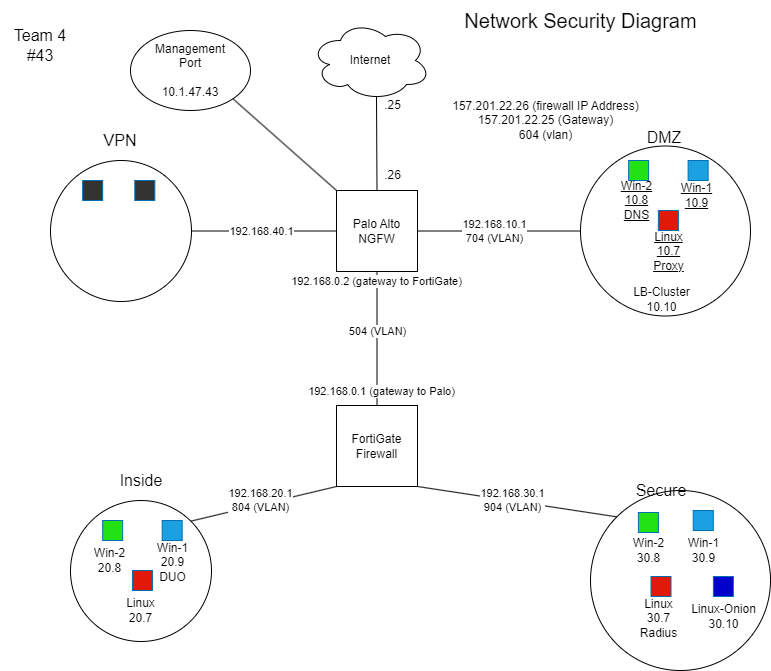

The diagram above was exported from draw.io. Its source (the exported page's mxGraphModel, read from the mxfile embedded in the PNG):
<mxGraphModel dx="1290" dy="534" grid="1" gridSize="10" guides="1" tooltips="1" connect="1" arrows="1" fold="1" page="1" pageScale="1" pageWidth="850" pageHeight="1100" math="0" shadow="0">
  <root>
    <mxCell id="0" />
    <mxCell id="1" parent="0" />
    <mxCell id="IK8w0n1SP9t1PdCeXILG-1" value="Internet" style="ellipse;shape=cloud;whiteSpace=wrap;html=1;flipV=0;" parent="1" vertex="1">
      <mxGeometry x="350" y="20" width="120" height="80" as="geometry" />
    </mxCell>
    <mxCell id="IK8w0n1SP9t1PdCeXILG-2" value="Palo Alto NGFW" style="whiteSpace=wrap;html=1;aspect=fixed;flipV=0;" parent="1" vertex="1">
      <mxGeometry x="376" y="190" width="81" height="81" as="geometry" />
    </mxCell>
    <mxCell id="IK8w0n1SP9t1PdCeXILG-5" value="FortiGate Firewall" style="whiteSpace=wrap;html=1;aspect=fixed;flipV=0;" parent="1" vertex="1">
      <mxGeometry x="376" y="405" width="81" height="81" as="geometry" />
    </mxCell>
    <mxCell id="IK8w0n1SP9t1PdCeXILG-6" value="" style="endArrow=none;html=1;rounded=0;entryX=0.5;entryY=1;entryDx=0;entryDy=0;exitX=0.5;exitY=0;exitDx=0;exitDy=0;" parent="1" source="IK8w0n1SP9t1PdCeXILG-5" target="IK8w0n1SP9t1PdCeXILG-2" edge="1">
      <mxGeometry width="50" height="50" relative="1" as="geometry">
        <mxPoint x="400" y="370" as="sourcePoint" />
        <mxPoint x="450" y="320" as="targetPoint" />
      </mxGeometry>
    </mxCell>
    <mxCell id="lvzpNGdvceCzNTLLkbDY-16" value="192.168.0.1 (gateway to Palo)" style="edgeLabel;html=1;align=center;verticalAlign=middle;resizable=0;points=[];" parent="IK8w0n1SP9t1PdCeXILG-6" connectable="0" vertex="1">
      <mxGeometry x="0.791" y="2" relative="1" as="geometry">
        <mxPoint x="6" y="105" as="offset" />
      </mxGeometry>
    </mxCell>
    <mxCell id="lvzpNGdvceCzNTLLkbDY-20" value="192.168.0.2 (gateway to FortiGate)" style="edgeLabel;html=1;align=center;verticalAlign=middle;resizable=0;points=[];" parent="IK8w0n1SP9t1PdCeXILG-6" connectable="0" vertex="1">
      <mxGeometry x="-0.7761" y="1" relative="1" as="geometry">
        <mxPoint y="-110" as="offset" />
      </mxGeometry>
    </mxCell>
    <mxCell id="lvzpNGdvceCzNTLLkbDY-22" value="504 (VLAN)" style="edgeLabel;html=1;align=center;verticalAlign=middle;resizable=0;points=[];" parent="IK8w0n1SP9t1PdCeXILG-6" connectable="0" vertex="1">
      <mxGeometry x="0.1194" relative="1" as="geometry">
        <mxPoint as="offset" />
      </mxGeometry>
    </mxCell>
    <mxCell id="IK8w0n1SP9t1PdCeXILG-7" value="" style="endArrow=none;html=1;rounded=0;entryX=0.55;entryY=0.95;entryDx=0;entryDy=0;entryPerimeter=0;exitX=0.5;exitY=0;exitDx=0;exitDy=0;" parent="1" source="IK8w0n1SP9t1PdCeXILG-2" target="IK8w0n1SP9t1PdCeXILG-1" edge="1">
      <mxGeometry width="50" height="50" relative="1" as="geometry">
        <mxPoint x="338" y="150" as="sourcePoint" />
        <mxPoint x="388" y="100" as="targetPoint" />
      </mxGeometry>
    </mxCell>
    <mxCell id="IK8w0n1SP9t1PdCeXILG-8" value="" style="ellipse;whiteSpace=wrap;html=1;aspect=fixed;" parent="1" vertex="1">
      <mxGeometry x="620" y="145.5" width="170" height="170" as="geometry" />
    </mxCell>
    <mxCell id="IK8w0n1SP9t1PdCeXILG-9" value="&lt;font style=&quot;font-size: 16px;&quot;&gt;DMZ&lt;/font&gt;" style="text;html=1;strokeColor=none;fillColor=none;align=center;verticalAlign=middle;whiteSpace=wrap;rounded=0;" parent="1" vertex="1">
      <mxGeometry x="663.75" y="117" width="79.5" height="40" as="geometry" />
    </mxCell>
    <mxCell id="IK8w0n1SP9t1PdCeXILG-11" value="" style="endArrow=none;html=1;rounded=0;fontSize=16;entryX=0;entryY=0.5;entryDx=0;entryDy=0;exitX=1;exitY=0.5;exitDx=0;exitDy=0;" parent="1" source="IK8w0n1SP9t1PdCeXILG-2" target="IK8w0n1SP9t1PdCeXILG-8" edge="1">
      <mxGeometry width="50" height="50" relative="1" as="geometry">
        <mxPoint x="500" y="255.5" as="sourcePoint" />
        <mxPoint x="550" y="205.5" as="targetPoint" />
      </mxGeometry>
    </mxCell>
    <mxCell id="lvzpNGdvceCzNTLLkbDY-12" value="192.168.10.1&lt;br&gt;704 (VLAN)" style="edgeLabel;html=1;align=center;verticalAlign=middle;resizable=0;points=[];" parent="IK8w0n1SP9t1PdCeXILG-11" connectable="0" vertex="1">
      <mxGeometry x="0.2567" y="4" relative="1" as="geometry">
        <mxPoint x="-26" y="4" as="offset" />
      </mxGeometry>
    </mxCell>
    <mxCell id="IK8w0n1SP9t1PdCeXILG-12" value="Team 4&lt;br&gt;#43" style="text;html=1;strokeColor=none;fillColor=none;align=center;verticalAlign=middle;whiteSpace=wrap;rounded=0;fontSize=16;" parent="1" vertex="1">
      <mxGeometry x="40" y="20" width="80" height="50" as="geometry" />
    </mxCell>
    <mxCell id="lvzpNGdvceCzNTLLkbDY-1" value="" style="ellipse;whiteSpace=wrap;html=1;aspect=fixed;" parent="1" vertex="1">
      <mxGeometry x="630" y="490" width="180" height="180" as="geometry" />
    </mxCell>
    <mxCell id="lvzpNGdvceCzNTLLkbDY-2" value="" style="endArrow=none;html=1;rounded=0;entryX=1;entryY=1;entryDx=0;entryDy=0;exitX=0;exitY=0;exitDx=0;exitDy=0;" parent="1" source="lvzpNGdvceCzNTLLkbDY-1" target="IK8w0n1SP9t1PdCeXILG-5" edge="1">
      <mxGeometry width="50" height="50" relative="1" as="geometry">
        <mxPoint x="420" y="560" as="sourcePoint" />
        <mxPoint x="470" y="510" as="targetPoint" />
      </mxGeometry>
    </mxCell>
    <mxCell id="lvzpNGdvceCzNTLLkbDY-18" value="192.168.30.1&lt;br&gt;904 (VLAN)" style="edgeLabel;html=1;align=center;verticalAlign=middle;resizable=0;points=[];" parent="lvzpNGdvceCzNTLLkbDY-2" connectable="0" vertex="1">
      <mxGeometry x="0.7346" y="-1" relative="1" as="geometry">
        <mxPoint x="68" y="10" as="offset" />
      </mxGeometry>
    </mxCell>
    <mxCell id="lvzpNGdvceCzNTLLkbDY-3" value="&lt;font style=&quot;font-size: 16px;&quot;&gt;Secure&lt;/font&gt;" style="text;html=1;strokeColor=none;fillColor=none;align=center;verticalAlign=middle;whiteSpace=wrap;rounded=0;" parent="1" vertex="1">
      <mxGeometry x="660.75" y="470" width="79.5" height="40" as="geometry" />
    </mxCell>
    <mxCell id="lvzpNGdvceCzNTLLkbDY-4" value="" style="ellipse;whiteSpace=wrap;html=1;aspect=fixed;" parent="1" vertex="1">
      <mxGeometry x="110" y="500" width="141" height="141" as="geometry" />
    </mxCell>
    <mxCell id="lvzpNGdvceCzNTLLkbDY-6" value="" style="endArrow=none;html=1;rounded=0;entryX=0;entryY=1;entryDx=0;entryDy=0;exitX=1;exitY=0;exitDx=0;exitDy=0;" parent="1" source="lvzpNGdvceCzNTLLkbDY-4" target="IK8w0n1SP9t1PdCeXILG-5" edge="1">
      <mxGeometry width="50" height="50" relative="1" as="geometry">
        <mxPoint x="270" y="530" as="sourcePoint" />
        <mxPoint x="320" y="480" as="targetPoint" />
      </mxGeometry>
    </mxCell>
    <mxCell id="lvzpNGdvceCzNTLLkbDY-17" value="192.168.20.1&lt;br&gt;804 (VLAN)" style="edgeLabel;html=1;align=center;verticalAlign=middle;resizable=0;points=[];" parent="lvzpNGdvceCzNTLLkbDY-6" connectable="0" vertex="1">
      <mxGeometry x="0.3328" y="3" relative="1" as="geometry">
        <mxPoint x="-27" y="5" as="offset" />
      </mxGeometry>
    </mxCell>
    <mxCell id="lvzpNGdvceCzNTLLkbDY-7" value="&lt;font style=&quot;font-size: 16px;&quot;&gt;Inside&lt;/font&gt;" style="text;html=1;strokeColor=none;fillColor=none;align=center;verticalAlign=middle;whiteSpace=wrap;rounded=0;" parent="1" vertex="1">
      <mxGeometry x="140.75" y="460" width="79.5" height="40" as="geometry" />
    </mxCell>
    <mxCell id="lvzpNGdvceCzNTLLkbDY-8" value="" style="ellipse;whiteSpace=wrap;html=1;aspect=fixed;" parent="1" vertex="1">
      <mxGeometry x="90" y="160" width="141" height="141" as="geometry" />
    </mxCell>
    <mxCell id="lvzpNGdvceCzNTLLkbDY-9" value="&lt;font style=&quot;font-size: 16px;&quot;&gt;VPN&lt;/font&gt;" style="text;html=1;strokeColor=none;fillColor=none;align=center;verticalAlign=middle;whiteSpace=wrap;rounded=0;" parent="1" vertex="1">
      <mxGeometry x="120" y="120" width="79.5" height="40" as="geometry" />
    </mxCell>
    <mxCell id="lvzpNGdvceCzNTLLkbDY-10" value="" style="endArrow=none;html=1;rounded=0;entryX=0;entryY=0.5;entryDx=0;entryDy=0;exitX=1;exitY=0.5;exitDx=0;exitDy=0;" parent="1" source="lvzpNGdvceCzNTLLkbDY-8" target="IK8w0n1SP9t1PdCeXILG-2" edge="1">
      <mxGeometry width="50" height="50" relative="1" as="geometry">
        <mxPoint x="290" y="260" as="sourcePoint" />
        <mxPoint x="340" y="210" as="targetPoint" />
      </mxGeometry>
    </mxCell>
    <mxCell id="lvzpNGdvceCzNTLLkbDY-21" value="192.168.40.1" style="edgeLabel;html=1;align=center;verticalAlign=middle;resizable=0;points=[];" parent="lvzpNGdvceCzNTLLkbDY-10" connectable="0" vertex="1">
      <mxGeometry x="0.1559" y="1" relative="1" as="geometry">
        <mxPoint x="-15" y="1" as="offset" />
      </mxGeometry>
    </mxCell>
    <mxCell id="lvzpNGdvceCzNTLLkbDY-14" value="157.201.22.26 (firewall IP Address)&lt;br&gt;157.201.22.25 (Gateway)&lt;br&gt;604 (vlan)" style="text;html=1;align=center;verticalAlign=middle;resizable=0;points=[];autosize=1;strokeColor=none;fillColor=none;" parent="1" vertex="1">
      <mxGeometry x="480" y="90" width="210" height="60" as="geometry" />
    </mxCell>
    <mxCell id="lvzpNGdvceCzNTLLkbDY-19" value="" style="rounded=0;whiteSpace=wrap;html=1;fillColor=#1ba1e2;strokeColor=#006EAF;fontColor=#ffffff;" parent="1" vertex="1">
      <mxGeometry x="727.62" y="160" width="20" height="20" as="geometry" />
    </mxCell>
    <mxCell id="RuLytAJDuplX5s4C--yK-1" value="Management&lt;br&gt;Port&lt;br&gt;&lt;br&gt;10.1.47.43" style="ellipse;whiteSpace=wrap;html=1;" parent="1" vertex="1">
      <mxGeometry x="170" y="30" width="120" height="80" as="geometry" />
    </mxCell>
    <mxCell id="RuLytAJDuplX5s4C--yK-2" value="" style="endArrow=none;html=1;rounded=0;entryX=0;entryY=0;entryDx=0;entryDy=0;exitX=1;exitY=1;exitDx=0;exitDy=0;" parent="1" source="RuLytAJDuplX5s4C--yK-1" target="IK8w0n1SP9t1PdCeXILG-2" edge="1">
      <mxGeometry width="50" height="50" relative="1" as="geometry">
        <mxPoint x="300" y="150" as="sourcePoint" />
        <mxPoint x="350" y="100" as="targetPoint" />
        <Array as="points" />
      </mxGeometry>
    </mxCell>
    <mxCell id="NfR6O_X8AzP2jcD4DNWR-1" value="&lt;font style=&quot;font-size: 20px;&quot;&gt;Network Security Diagram&lt;/font&gt;" style="text;html=1;align=center;verticalAlign=middle;resizable=0;points=[];autosize=1;strokeColor=none;fillColor=none;" parent="1" vertex="1">
      <mxGeometry x="490" width="260" height="40" as="geometry" />
    </mxCell>
    <mxCell id="IAVJx6T9mbUxfUjrFXBN-1" value=".26" style="text;html=1;align=center;verticalAlign=middle;resizable=0;points=[];autosize=1;strokeColor=none;fillColor=none;" parent="1" vertex="1">
      <mxGeometry x="412" y="160" width="40" height="30" as="geometry" />
    </mxCell>
    <mxCell id="IAVJx6T9mbUxfUjrFXBN-2" value=".25" style="text;html=1;align=center;verticalAlign=middle;resizable=0;points=[];autosize=1;strokeColor=none;fillColor=none;" parent="1" vertex="1">
      <mxGeometry x="412" y="90" width="40" height="30" as="geometry" />
    </mxCell>
    <mxCell id="IAVJx6T9mbUxfUjrFXBN-3" value="" style="rounded=0;whiteSpace=wrap;html=1;fillColor=#1ba1e2;strokeColor=#006EAF;fontColor=#ffffff;" parent="1" vertex="1">
      <mxGeometry x="732.75" y="510" width="20" height="20" as="geometry" />
    </mxCell>
    <mxCell id="IAVJx6T9mbUxfUjrFXBN-4" value="" style="rounded=0;whiteSpace=wrap;html=1;fillColor=#22E214;strokeColor=#006EAF;fontColor=#ffffff;" parent="1" vertex="1">
      <mxGeometry x="668.12" y="160" width="20" height="20" as="geometry" />
    </mxCell>
    <mxCell id="IAVJx6T9mbUxfUjrFXBN-5" value="" style="rounded=0;whiteSpace=wrap;html=1;fillColor=#E21809;strokeColor=#006EAF;fontColor=#ffffff;" parent="1" vertex="1">
      <mxGeometry x="697.87" y="210" width="20" height="20" as="geometry" />
    </mxCell>
    <mxCell id="IAVJx6T9mbUxfUjrFXBN-6" value="&lt;u&gt;Linux&lt;br&gt;10.7&lt;br&gt;Proxy&lt;/u&gt;" style="text;html=1;align=center;verticalAlign=middle;resizable=0;points=[];autosize=1;strokeColor=none;fillColor=none;" parent="1" vertex="1">
      <mxGeometry x="682.75" y="221" width="50" height="60" as="geometry" />
    </mxCell>
    <mxCell id="IAVJx6T9mbUxfUjrFXBN-8" value="&lt;u&gt;Win-1&lt;br&gt;10.9&lt;/u&gt;" style="text;html=1;align=center;verticalAlign=middle;resizable=0;points=[];autosize=1;strokeColor=none;fillColor=none;" parent="1" vertex="1">
      <mxGeometry x="710.5" y="175" width="50" height="40" as="geometry" />
    </mxCell>
    <mxCell id="IAVJx6T9mbUxfUjrFXBN-9" value="&lt;u&gt;Win-2&lt;br&gt;10.8&lt;br&gt;DNS&lt;/u&gt;" style="text;html=1;align=center;verticalAlign=middle;resizable=0;points=[];autosize=1;strokeColor=none;fillColor=none;" parent="1" vertex="1">
      <mxGeometry x="651.37" y="170" width="50" height="60" as="geometry" />
    </mxCell>
    <mxCell id="IAVJx6T9mbUxfUjrFXBN-12" value="Linux&lt;br&gt;30.7&lt;br&gt;Radius" style="text;html=1;align=center;verticalAlign=middle;resizable=0;points=[];autosize=1;strokeColor=none;fillColor=none;" parent="1" vertex="1">
      <mxGeometry x="668.13" y="588" width="60" height="60" as="geometry" />
    </mxCell>
    <mxCell id="IAVJx6T9mbUxfUjrFXBN-13" value="Win-1&lt;br&gt;30.9" style="text;html=1;align=center;verticalAlign=middle;resizable=0;points=[];autosize=1;strokeColor=none;fillColor=none;" parent="1" vertex="1">
      <mxGeometry x="717.75" y="530" width="50" height="40" as="geometry" />
    </mxCell>
    <mxCell id="IAVJx6T9mbUxfUjrFXBN-14" value="Win-2&lt;br&gt;30.8" style="text;html=1;align=center;verticalAlign=middle;resizable=0;points=[];autosize=1;strokeColor=none;fillColor=none;" parent="1" vertex="1">
      <mxGeometry x="662.87" y="530" width="50" height="40" as="geometry" />
    </mxCell>
    <mxCell id="IAVJx6T9mbUxfUjrFXBN-15" value="" style="rounded=0;whiteSpace=wrap;html=1;fillColor=#22E214;strokeColor=#006EAF;fontColor=#ffffff;" parent="1" vertex="1">
      <mxGeometry x="677.87" y="512" width="20" height="20" as="geometry" />
    </mxCell>
    <mxCell id="IAVJx6T9mbUxfUjrFXBN-16" value="" style="rounded=0;whiteSpace=wrap;html=1;fillColor=#E21809;strokeColor=#006EAF;fontColor=#ffffff;" parent="1" vertex="1">
      <mxGeometry x="690.5" y="576" width="20" height="20" as="geometry" />
    </mxCell>
    <mxCell id="IAVJx6T9mbUxfUjrFXBN-18" value="" style="rounded=0;whiteSpace=wrap;html=1;fillColor=#1ba1e2;strokeColor=#006EAF;fontColor=#ffffff;" parent="1" vertex="1">
      <mxGeometry x="201.67999999999995" y="520" width="20" height="20" as="geometry" />
    </mxCell>
    <mxCell id="IAVJx6T9mbUxfUjrFXBN-19" value="Linux&lt;br&gt;20.7" style="text;html=1;align=center;verticalAlign=middle;resizable=0;points=[];autosize=1;strokeColor=none;fillColor=none;" parent="1" vertex="1">
      <mxGeometry x="154.55999999999995" y="590" width="50" height="40" as="geometry" />
    </mxCell>
    <mxCell id="IAVJx6T9mbUxfUjrFXBN-20" value="Win-1&lt;br&gt;20.9&lt;br&gt;DUO" style="text;html=1;align=center;verticalAlign=middle;resizable=0;points=[];autosize=1;strokeColor=none;fillColor=none;" parent="1" vertex="1">
      <mxGeometry x="186.67999999999995" y="532" width="50" height="60" as="geometry" />
    </mxCell>
    <mxCell id="IAVJx6T9mbUxfUjrFXBN-21" value="Win-2&lt;br&gt;20.8" style="text;html=1;align=center;verticalAlign=middle;resizable=0;points=[];autosize=1;strokeColor=none;fillColor=none;" parent="1" vertex="1">
      <mxGeometry x="124.30999999999995" y="540" width="50" height="40" as="geometry" />
    </mxCell>
    <mxCell id="IAVJx6T9mbUxfUjrFXBN-22" value="" style="rounded=0;whiteSpace=wrap;html=1;fillColor=#22E214;strokeColor=#006EAF;fontColor=#ffffff;" parent="1" vertex="1">
      <mxGeometry x="142.17999999999995" y="520" width="20" height="20" as="geometry" />
    </mxCell>
    <mxCell id="IAVJx6T9mbUxfUjrFXBN-23" value="" style="rounded=0;whiteSpace=wrap;html=1;fillColor=#E21809;strokeColor=#006EAF;fontColor=#ffffff;" parent="1" vertex="1">
      <mxGeometry x="171.92999999999995" y="570" width="20" height="20" as="geometry" />
    </mxCell>
    <mxCell id="IAVJx6T9mbUxfUjrFXBN-24" value="LB-Cluster&lt;br&gt;10.10" style="text;html=1;align=center;verticalAlign=middle;resizable=0;points=[];autosize=1;strokeColor=none;fillColor=none;" parent="1" vertex="1">
      <mxGeometry x="660.5" y="279" width="80" height="40" as="geometry" />
    </mxCell>
    <mxCell id="owjx-r5nyGl5DimfSBwR-2" value="" style="rounded=0;whiteSpace=wrap;html=1;fillColor=#333333;strokeColor=#006EAF;fontColor=#ffffff;" parent="1" vertex="1">
      <mxGeometry x="174.31000000000006" y="180" width="20" height="20" as="geometry" />
    </mxCell>
    <mxCell id="owjx-r5nyGl5DimfSBwR-3" value="" style="rounded=0;whiteSpace=wrap;html=1;fillColor=#333333;strokeColor=#006EAF;fontColor=#ffffff;" parent="1" vertex="1">
      <mxGeometry x="122.18000000000006" y="180" width="20" height="20" as="geometry" />
    </mxCell>
    <mxCell id="7PgQBZ8NVGRy6EmyBbze-1" value="" style="rounded=0;whiteSpace=wrap;html=1;fillColor=#0000CC;strokeColor=#006EAF;fontColor=#ffffff;" vertex="1" parent="1">
      <mxGeometry x="752.87" y="576" width="20" height="20" as="geometry" />
    </mxCell>
    <mxCell id="7PgQBZ8NVGRy6EmyBbze-2" value="Linux-Onion&lt;br&gt;30.10" style="text;html=1;align=center;verticalAlign=middle;resizable=0;points=[];autosize=1;strokeColor=none;fillColor=none;" vertex="1" parent="1">
      <mxGeometry x="717.87" y="596" width="90" height="40" as="geometry" />
    </mxCell>
  </root>
</mxGraphModel>